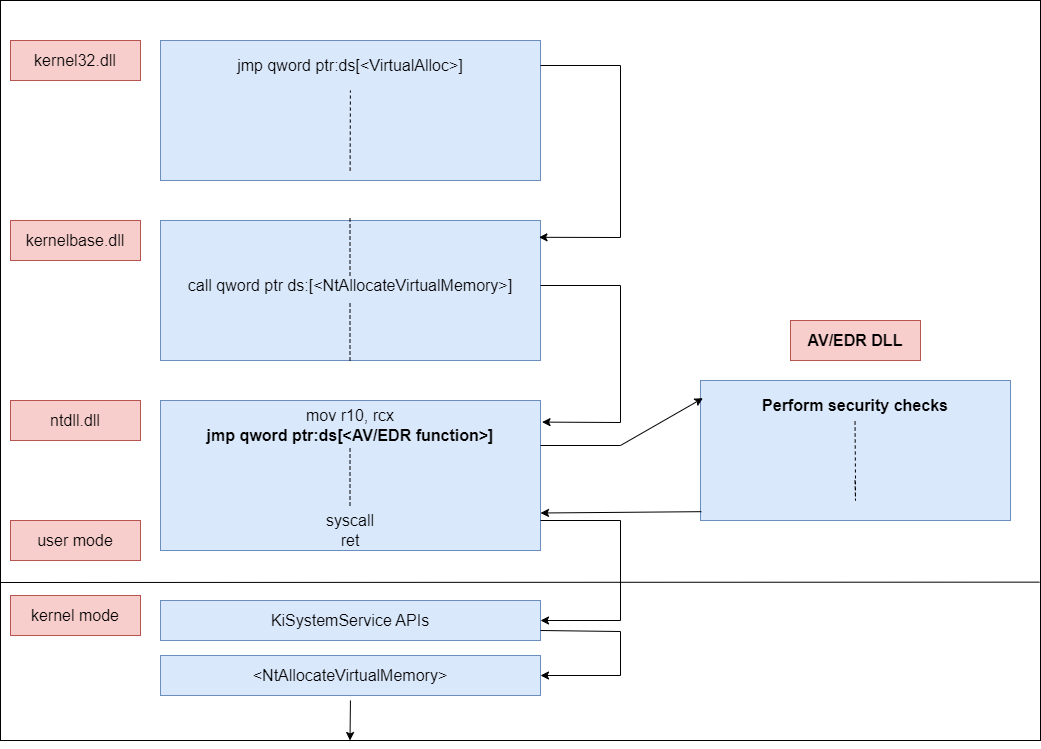

The diagram above was exported from draw.io. Its source (the exported page's mxGraphModel, read from the mxfile embedded in the PNG):
<mxGraphModel dx="1050" dy="717" grid="1" gridSize="10" guides="1" tooltips="1" connect="1" arrows="1" fold="1" page="1" pageScale="1" pageWidth="1169" pageHeight="827" math="0" shadow="0">
  <root>
    <mxCell id="0" />
    <mxCell id="1" parent="0" />
    <mxCell id="rpAHEsmFDKJLr0hKwMI2-1" value="" style="rounded=0;whiteSpace=wrap;html=1;" vertex="1" parent="1">
      <mxGeometry x="190" y="80" width="1040" height="740" as="geometry" />
    </mxCell>
    <mxCell id="rpAHEsmFDKJLr0hKwMI2-2" value="&lt;font style=&quot;font-size: 16px;&quot;&gt;kernel32.dll&lt;/font&gt;" style="rounded=0;whiteSpace=wrap;html=1;fillColor=#f8cecc;strokeColor=#b85450;" vertex="1" parent="1">
      <mxGeometry x="200" y="120" width="130" height="40" as="geometry" />
    </mxCell>
    <mxCell id="rpAHEsmFDKJLr0hKwMI2-4" value="" style="rounded=0;whiteSpace=wrap;html=1;fillColor=#dae8fc;strokeColor=#6c8ebf;" vertex="1" parent="1">
      <mxGeometry x="350" y="120" width="380" height="140" as="geometry" />
    </mxCell>
    <mxCell id="rpAHEsmFDKJLr0hKwMI2-5" value="&lt;font style=&quot;font-size: 16px;&quot;&gt;jmp qword ptr:ds[&amp;lt;VirtualAlloc&amp;gt;]&lt;/font&gt;" style="text;html=1;strokeColor=none;fillColor=none;align=center;verticalAlign=middle;whiteSpace=wrap;rounded=0;" vertex="1" parent="1">
      <mxGeometry x="350" y="120" width="380" height="50" as="geometry" />
    </mxCell>
    <mxCell id="rpAHEsmFDKJLr0hKwMI2-6" value="&lt;font style=&quot;font-size: 16px;&quot;&gt;kernelbase.dll&lt;/font&gt;" style="rounded=0;whiteSpace=wrap;html=1;fillColor=#f8cecc;strokeColor=#b85450;" vertex="1" parent="1">
      <mxGeometry x="200" y="300" width="130" height="40" as="geometry" />
    </mxCell>
    <mxCell id="rpAHEsmFDKJLr0hKwMI2-7" value="" style="rounded=0;whiteSpace=wrap;html=1;fillColor=#dae8fc;strokeColor=#6c8ebf;" vertex="1" parent="1">
      <mxGeometry x="350" y="300" width="380" height="140" as="geometry" />
    </mxCell>
    <mxCell id="rpAHEsmFDKJLr0hKwMI2-8" value="&lt;font style=&quot;font-size: 16px;&quot;&gt;call qword ptr ds:[&amp;lt;NtAllocateVirtualMemory&amp;gt;]&lt;/font&gt;" style="text;html=1;strokeColor=none;fillColor=none;align=center;verticalAlign=middle;whiteSpace=wrap;rounded=0;" vertex="1" parent="1">
      <mxGeometry x="350" y="340" width="380" height="50" as="geometry" />
    </mxCell>
    <mxCell id="rpAHEsmFDKJLr0hKwMI2-9" value="&lt;font style=&quot;font-size: 16px;&quot;&gt;ntdll.dll&lt;/font&gt;" style="rounded=0;whiteSpace=wrap;html=1;fillColor=#f8cecc;strokeColor=#b85450;" vertex="1" parent="1">
      <mxGeometry x="200" y="480" width="130" height="40" as="geometry" />
    </mxCell>
    <mxCell id="rpAHEsmFDKJLr0hKwMI2-10" value="" style="rounded=0;whiteSpace=wrap;html=1;fillColor=#dae8fc;strokeColor=#6c8ebf;" vertex="1" parent="1">
      <mxGeometry x="350" y="480" width="380" height="150" as="geometry" />
    </mxCell>
    <mxCell id="rpAHEsmFDKJLr0hKwMI2-11" value="&lt;font style=&quot;font-size: 16px;&quot;&gt;mov r10, rcx&lt;br&gt;&lt;b&gt;jmp qword ptr:ds[&amp;lt;AV/EDR function&amp;gt;]&lt;/b&gt;&lt;br&gt;&lt;/font&gt;" style="text;html=1;strokeColor=none;fillColor=none;align=center;verticalAlign=middle;whiteSpace=wrap;rounded=0;" vertex="1" parent="1">
      <mxGeometry x="350" y="485" width="380" height="40" as="geometry" />
    </mxCell>
    <mxCell id="rpAHEsmFDKJLr0hKwMI2-12" value="&lt;font style=&quot;font-size: 16px;&quot;&gt;syscall&lt;br&gt;ret&lt;br&gt;&lt;/font&gt;" style="text;html=1;strokeColor=none;fillColor=none;align=center;verticalAlign=middle;whiteSpace=wrap;rounded=0;" vertex="1" parent="1">
      <mxGeometry x="350" y="590" width="380" height="40" as="geometry" />
    </mxCell>
    <mxCell id="rpAHEsmFDKJLr0hKwMI2-13" value="" style="endArrow=none;dashed=1;html=1;rounded=0;entryX=0.381;entryY=0.4;entryDx=0;entryDy=0;entryPerimeter=0;" edge="1" parent="1">
      <mxGeometry width="50" height="50" relative="1" as="geometry">
        <mxPoint x="539.5" y="585" as="sourcePoint" />
        <mxPoint x="539.52" y="525" as="targetPoint" />
        <Array as="points">
          <mxPoint x="540" y="585" />
        </Array>
      </mxGeometry>
    </mxCell>
    <mxCell id="rpAHEsmFDKJLr0hKwMI2-14" value="" style="endArrow=none;dashed=1;html=1;rounded=0;exitX=0.499;exitY=0.929;exitDx=0;exitDy=0;exitPerimeter=0;" edge="1" parent="1" source="rpAHEsmFDKJLr0hKwMI2-4" target="rpAHEsmFDKJLr0hKwMI2-5">
      <mxGeometry width="50" height="50" relative="1" as="geometry">
        <mxPoint x="559.5" y="220" as="sourcePoint" />
        <mxPoint x="559.52" y="160" as="targetPoint" />
      </mxGeometry>
    </mxCell>
    <mxCell id="rpAHEsmFDKJLr0hKwMI2-16" value="" style="endArrow=none;dashed=1;html=1;rounded=0;entryX=0.381;entryY=0.4;entryDx=0;entryDy=0;entryPerimeter=0;" edge="1" parent="1">
      <mxGeometry width="50" height="50" relative="1" as="geometry">
        <mxPoint x="539.5" y="355" as="sourcePoint" />
        <mxPoint x="539.52" y="295" as="targetPoint" />
      </mxGeometry>
    </mxCell>
    <mxCell id="rpAHEsmFDKJLr0hKwMI2-17" value="" style="endArrow=none;dashed=1;html=1;rounded=0;entryX=0.381;entryY=0.4;entryDx=0;entryDy=0;entryPerimeter=0;" edge="1" parent="1">
      <mxGeometry width="50" height="50" relative="1" as="geometry">
        <mxPoint x="539.5" y="440" as="sourcePoint" />
        <mxPoint x="539.52" y="380" as="targetPoint" />
      </mxGeometry>
    </mxCell>
    <mxCell id="rpAHEsmFDKJLr0hKwMI2-18" value="" style="endArrow=classic;html=1;rounded=0;entryX=0.996;entryY=0.12;entryDx=0;entryDy=0;entryPerimeter=0;exitX=1;exitY=0.5;exitDx=0;exitDy=0;" edge="1" parent="1" source="rpAHEsmFDKJLr0hKwMI2-5" target="rpAHEsmFDKJLr0hKwMI2-7">
      <mxGeometry relative="1" as="geometry">
        <mxPoint x="770" y="144.5" as="sourcePoint" />
        <mxPoint x="870" y="144.5" as="targetPoint" />
        <Array as="points">
          <mxPoint x="810" y="145" />
          <mxPoint x="810" y="317" />
        </Array>
      </mxGeometry>
    </mxCell>
    <mxCell id="rpAHEsmFDKJLr0hKwMI2-20" value="" style="endArrow=classic;html=1;rounded=0;entryX=1.004;entryY=0.144;entryDx=0;entryDy=0;entryPerimeter=0;exitX=1;exitY=0.5;exitDx=0;exitDy=0;" edge="1" parent="1" source="rpAHEsmFDKJLr0hKwMI2-8" target="rpAHEsmFDKJLr0hKwMI2-10">
      <mxGeometry relative="1" as="geometry">
        <mxPoint x="772" y="370" as="sourcePoint" />
        <mxPoint x="770" y="542.5" as="targetPoint" />
        <Array as="points">
          <mxPoint x="810" y="365" />
          <mxPoint x="810" y="502" />
        </Array>
      </mxGeometry>
    </mxCell>
    <mxCell id="rpAHEsmFDKJLr0hKwMI2-24" value="" style="endArrow=none;html=1;rounded=0;entryX=0.999;entryY=0.786;entryDx=0;entryDy=0;entryPerimeter=0;" edge="1" parent="1" target="rpAHEsmFDKJLr0hKwMI2-1">
      <mxGeometry width="50" height="50" relative="1" as="geometry">
        <mxPoint x="190" y="662" as="sourcePoint" />
        <mxPoint x="1040" y="662" as="targetPoint" />
      </mxGeometry>
    </mxCell>
    <mxCell id="rpAHEsmFDKJLr0hKwMI2-26" value="&lt;font style=&quot;font-size: 16px;&quot;&gt;user mode&lt;/font&gt;" style="rounded=0;whiteSpace=wrap;html=1;fillColor=#f8cecc;strokeColor=#b85450;" vertex="1" parent="1">
      <mxGeometry x="200" y="600" width="130" height="40" as="geometry" />
    </mxCell>
    <mxCell id="rpAHEsmFDKJLr0hKwMI2-28" value="&lt;font style=&quot;font-size: 16px;&quot;&gt;kernel mode&lt;/font&gt;" style="rounded=0;whiteSpace=wrap;html=1;fillColor=#f8cecc;strokeColor=#b85450;" vertex="1" parent="1">
      <mxGeometry x="200" y="675" width="130" height="40" as="geometry" />
    </mxCell>
    <mxCell id="rpAHEsmFDKJLr0hKwMI2-29" value="" style="endArrow=classic;html=1;rounded=0;exitX=1;exitY=0.25;exitDx=0;exitDy=0;entryX=1;entryY=0.5;entryDx=0;entryDy=0;" edge="1" parent="1" source="rpAHEsmFDKJLr0hKwMI2-12" target="rpAHEsmFDKJLr0hKwMI2-31">
      <mxGeometry relative="1" as="geometry">
        <mxPoint x="770" y="600" as="sourcePoint" />
        <mxPoint x="750" y="700" as="targetPoint" />
        <Array as="points">
          <mxPoint x="810" y="600" />
          <mxPoint x="810" y="700" />
        </Array>
      </mxGeometry>
    </mxCell>
    <mxCell id="rpAHEsmFDKJLr0hKwMI2-31" value="" style="rounded=0;whiteSpace=wrap;html=1;fillColor=#dae8fc;strokeColor=#6c8ebf;" vertex="1" parent="1">
      <mxGeometry x="350" y="680" width="380" height="40" as="geometry" />
    </mxCell>
    <mxCell id="rpAHEsmFDKJLr0hKwMI2-33" value="&lt;font style=&quot;font-size: 16px;&quot;&gt;KiSystemService APIs&lt;/font&gt;" style="text;html=1;strokeColor=none;fillColor=none;align=center;verticalAlign=middle;whiteSpace=wrap;rounded=0;" vertex="1" parent="1">
      <mxGeometry x="375" y="675" width="330" height="50" as="geometry" />
    </mxCell>
    <mxCell id="rpAHEsmFDKJLr0hKwMI2-34" value="" style="rounded=0;whiteSpace=wrap;html=1;fillColor=#dae8fc;strokeColor=#6c8ebf;" vertex="1" parent="1">
      <mxGeometry x="350" y="735" width="380" height="40" as="geometry" />
    </mxCell>
    <mxCell id="rpAHEsmFDKJLr0hKwMI2-37" value="&lt;font style=&quot;font-size: 16px;&quot;&gt;&amp;lt;NtAllocateVirtualMemory&amp;gt;&lt;/font&gt;" style="text;html=1;strokeColor=none;fillColor=none;align=center;verticalAlign=middle;whiteSpace=wrap;rounded=0;" vertex="1" parent="1">
      <mxGeometry x="390" y="730" width="300" height="50" as="geometry" />
    </mxCell>
    <mxCell id="rpAHEsmFDKJLr0hKwMI2-39" value="" style="endArrow=classic;html=1;rounded=0;entryX=0.892;entryY=0.946;entryDx=0;entryDy=0;entryPerimeter=0;" edge="1" parent="1">
      <mxGeometry width="50" height="50" relative="1" as="geometry">
        <mxPoint x="539.94" y="779.96" as="sourcePoint" />
        <mxPoint x="539.5" y="820" as="targetPoint" />
      </mxGeometry>
    </mxCell>
    <mxCell id="rpAHEsmFDKJLr0hKwMI2-40" value="" style="endArrow=classic;html=1;rounded=0;entryX=1;entryY=0.5;entryDx=0;entryDy=0;exitX=1;exitY=0.75;exitDx=0;exitDy=0;" edge="1" parent="1" source="rpAHEsmFDKJLr0hKwMI2-31" target="rpAHEsmFDKJLr0hKwMI2-34">
      <mxGeometry relative="1" as="geometry">
        <mxPoint x="770" y="710" as="sourcePoint" />
        <mxPoint x="770" y="760" as="targetPoint" />
        <Array as="points">
          <mxPoint x="810" y="711" />
          <mxPoint x="810" y="755" />
        </Array>
      </mxGeometry>
    </mxCell>
    <mxCell id="rpAHEsmFDKJLr0hKwMI2-42" value="" style="rounded=0;whiteSpace=wrap;html=1;fillColor=#dae8fc;strokeColor=#6c8ebf;" vertex="1" parent="1">
      <mxGeometry x="890" y="460" width="310" height="140" as="geometry" />
    </mxCell>
    <mxCell id="rpAHEsmFDKJLr0hKwMI2-44" value="" style="endArrow=classic;html=1;rounded=0;entryX=0.008;entryY=0.126;entryDx=0;entryDy=0;entryPerimeter=0;exitX=1;exitY=1;exitDx=0;exitDy=0;" edge="1" parent="1" source="rpAHEsmFDKJLr0hKwMI2-11" target="rpAHEsmFDKJLr0hKwMI2-42">
      <mxGeometry width="50" height="50" relative="1" as="geometry">
        <mxPoint x="690" y="480" as="sourcePoint" />
        <mxPoint x="740" y="430" as="targetPoint" />
        <Array as="points">
          <mxPoint x="810" y="525" />
        </Array>
      </mxGeometry>
    </mxCell>
    <mxCell id="rpAHEsmFDKJLr0hKwMI2-45" value="" style="endArrow=classic;html=1;rounded=0;exitX=0.003;exitY=0.937;exitDx=0;exitDy=0;entryX=1;entryY=0.75;entryDx=0;entryDy=0;exitPerimeter=0;" edge="1" parent="1" source="rpAHEsmFDKJLr0hKwMI2-42" target="rpAHEsmFDKJLr0hKwMI2-10">
      <mxGeometry width="50" height="50" relative="1" as="geometry">
        <mxPoint x="690" y="480" as="sourcePoint" />
        <mxPoint x="740" y="430" as="targetPoint" />
      </mxGeometry>
    </mxCell>
    <mxCell id="rpAHEsmFDKJLr0hKwMI2-46" value="&lt;font style=&quot;font-size: 16px;&quot;&gt;&lt;b&gt;AV/EDR DLL&lt;/b&gt;&lt;/font&gt;" style="rounded=0;whiteSpace=wrap;html=1;fillColor=#f8cecc;strokeColor=#b85450;" vertex="1" parent="1">
      <mxGeometry x="980" y="400" width="130" height="40" as="geometry" />
    </mxCell>
    <mxCell id="rpAHEsmFDKJLr0hKwMI2-48" value="&lt;font style=&quot;font-size: 16px;&quot;&gt;&lt;b&gt;Perform security checks&lt;/b&gt;&lt;br&gt;&lt;/font&gt;" style="text;html=1;strokeColor=none;fillColor=none;align=center;verticalAlign=middle;whiteSpace=wrap;rounded=0;" vertex="1" parent="1">
      <mxGeometry x="910" y="460" width="270" height="50" as="geometry" />
    </mxCell>
    <mxCell id="rpAHEsmFDKJLr0hKwMI2-50" value="" style="endArrow=none;dashed=1;html=1;rounded=0;entryX=0.381;entryY=0.4;entryDx=0;entryDy=0;entryPerimeter=0;" edge="1" parent="1">
      <mxGeometry width="50" height="50" relative="1" as="geometry">
        <mxPoint x="1044.5" y="560" as="sourcePoint" />
        <mxPoint x="1044.52" y="500" as="targetPoint" />
        <Array as="points">
          <mxPoint x="1045" y="580" />
          <mxPoint x="1045" y="560" />
        </Array>
      </mxGeometry>
    </mxCell>
    <mxCell id="rpAHEsmFDKJLr0hKwMI2-51" style="edgeStyle=orthogonalEdgeStyle;rounded=0;orthogonalLoop=1;jettySize=auto;html=1;exitX=0.5;exitY=1;exitDx=0;exitDy=0;" edge="1" parent="1" source="rpAHEsmFDKJLr0hKwMI2-42" target="rpAHEsmFDKJLr0hKwMI2-42">
      <mxGeometry relative="1" as="geometry" />
    </mxCell>
  </root>
</mxGraphModel>